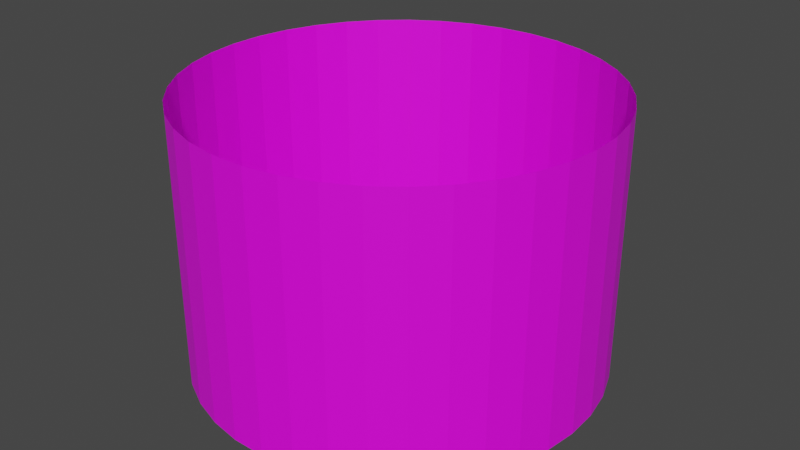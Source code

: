 # Source: Half_boulder_-_Border.blend  (saved by Blender 3.6.11; exported with 4.5.12 LTS)
import bpy
from mathutils import Matrix  # noqa: F401  (used for matrix-valued properties, if any)

bpy.ops.wm.read_factory_settings(use_empty=True)
scene = bpy.context.scene
scene.name = 'Scene'

# ---- collections
col_collection = bpy.data.collections.new('Collection'); scene.collection.children.link(col_collection)

# ---- images (referenced by path relative to the original .blend; pixels are not part of the script)
import os
ASSET_DIR = os.environ.get("B2B_ASSET_DIR", "")  # directory of the original .blend (textures are referenced by path, not embedded)
HERE = os.path.dirname(os.path.abspath(__file__))  # packed textures are extracted next to this script under _unpacked/

def load_image(name, relpath, width, height, colorspace="sRGB"):
    """Load a texture the original file referenced (path relative to the .blend, or extracted next to this script)."""
    p = next((c for c in (os.path.join(HERE, relpath), os.path.join(ASSET_DIR, relpath)) if relpath and os.path.exists(c)), "")
    if p:
        img = bpy.data.images.load(p, check_existing=True)
        img.name = name
    else:  # same state as the original file: an image datablock whose file is absent (Cycles renders it pink)
        img = bpy.data.images.new(name, width, height)
        img.source = "FILE"
        img.filepath = "//" + (relpath or name)
    img.colorspace_settings.name = colorspace
    return img
img_render_result = load_image('Render Result', '', 1024, 1024, 'sRGB')

# ---- materials (node trees are filled in below, after node groups)
mat_material_001 = bpy.data.materials.new('Material.001')

# ---- material node trees
mat_material_001.use_nodes = True; mat_material_001.node_tree.nodes.clear()
_N = mat_material_001.node_tree.nodes; _L = mat_material_001.node_tree.links
n0 = _N.new('ShaderNodeOutputMaterial'); n0.name = 'Material Output'; n0.location = (300, 300)
n1 = _N.new('ShaderNodeTexImage'); n1.name = 'Image Texture'; n1.location = (-280, 275)
n1.image = img_render_result
n2 = _N.new('ShaderNodeBsdfPrincipled'); n2.name = 'Principled BSDF'; n2.location = (10, 300)
n2.distribution = 'GGX'
n2.subsurface_method = 'RANDOM_WALK_SKIN'
n2.inputs[3].default_value = 1.45
n2.inputs[27].default_value = (0.0, 0.0, 0.0, 1.0)
n2.inputs[28].default_value = 1.0
_L.new(n2.outputs[0], n0.inputs[0])
_L.new(n1.outputs[0], n2.inputs[0])
n0.is_active_output = True

# ---- world
world_world = bpy.data.worlds.new('World'); scene.world = world_world
world_world.use_nodes = True; world_world.node_tree.nodes.clear()
_N = world_world.node_tree.nodes; _L = world_world.node_tree.links
n0 = _N.new('ShaderNodeOutputWorld'); n0.name = 'World Output'; n0.location = (300, 300)
n1 = _N.new('ShaderNodeBackground'); n1.name = 'Background'; n1.location = (10, 300)
n1.inputs[0].default_value = (0.05088, 0.05088, 0.05088, 1.0)
_L.new(n1.outputs[0], n0.inputs[0])
n0.is_active_output = True
world_world.color = (0.05088, 0.05088, 0.05088)
world_world.use_sun_shadow = False
world_world.sun_shadow_jitter_overblur = 0.0

# ---- meshes
me_sphere = bpy.data.meshes.new('Sphere')
me_sphere.from_pydata([(0.1765, 1.086, 0.0), (0.3485, 1.044, 0.0), (0.5114, 0.9743, 0.0), (0.661, 0.8797, 0.0), (0.7936, 0.7623, 0.0), (0.9056, 0.6251, 0.0), (0.9941, 0.4717, 0.0), (1.057, 0.3061, 0.0), (1.092, 0.1326, 0.0), (1.099, -0.04431, 0.0), (1.078, -0.2201, 0.0), (1.029, -0.3902, 0.0), (0.953, -0.5502, 0.0), (0.8524, -0.6959, 0.0), (0.7297, -0.8236, 0.0), (0.5881, -0.93, 0.0), (0.4313, -1.012, 0.0), (0.2633, -1.068, 0.0), (0.08854, -1.097, 0.0), (-0.08854, -1.097, 0.0), (-0.2633, -1.068, 0.0), (-0.4313, -1.012, 0.0), (-0.5881, -0.93, 0.0), (-0.7297, -0.8236, 0.0), (-0.8524, -0.6959, 0.0), (-0.953, -0.5502, 0.0), (-1.029, -0.3902, 0.0), (-1.078, -0.2201, 0.0), (-1.099, -0.04431, 0.0), (-1.092, 0.1326, 0.0), (-1.057, 0.3061, 0.0), (-0.9941, 0.4717, 0.0), (-0.9056, 0.6251, 0.0), (-0.7936, 0.7623, 0.0), (-0.661, 0.8797, 0.0), (-0.5114, 0.9743, 0.0), (-0.3485, 1.044, 0.0), (-0.1765, 1.086, 0.0), (2.254e-07, 1.1, 0.0), (0.1765, 1.086, -1.455), (0.3485, 1.044, -1.455), (0.5114, 0.9743, -1.455), (0.661, 0.8797, -1.455), (0.7936, 0.7623, -1.455), (0.9056, 0.6251, -1.455), (0.9941, 0.4717, -1.455), (1.057, 0.3061, -1.455), (1.092, 0.1326, -1.455), (1.099, -0.04431, -1.455), (1.078, -0.2201, -1.455), (1.029, -0.3902, -1.455), (0.953, -0.5502, -1.455), (0.8524, -0.6959, -1.455), (0.7297, -0.8236, -1.455), (0.5881, -0.93, -1.455), (0.4313, -1.012, -1.455), (0.2633, -1.068, -1.455), (0.08854, -1.097, -1.455), (-0.08854, -1.097, -1.455), (-0.2633, -1.068, -1.455), (-0.4313, -1.012, -1.455), (-0.5881, -0.93, -1.455), (-0.7297, -0.8236, -1.455), (-0.8524, -0.6959, -1.455), (-0.953, -0.5502, -1.455), (-1.029, -0.3902, -1.455), (-1.078, -0.2201, -1.455), (-1.099, -0.04431, -1.455), (-1.092, 0.1326, -1.455), (-1.057, 0.3061, -1.455), (-0.9941, 0.4717, -1.455), (-0.9056, 0.6251, -1.455), (-0.7936, 0.7623, -1.455), (-0.661, 0.8797, -1.455), (-0.5114, 0.9743, -1.455), (-0.3485, 1.044, -1.455), (-0.1765, 1.086, -1.455), (2.254e-07, 1.1, -1.455)], [], [(35, 34, 73, 74), (22, 21, 60, 61), (9, 8, 47, 48), (36, 35, 74, 75), (23, 22, 61, 62), (10, 9, 48, 49), (37, 36, 75, 76), (23, 24, 63, 62), (11, 10, 49, 50), (38, 37, 76, 77), (25, 24, 63, 64), (11, 12, 51, 50), (0, 38, 77, 39), (26, 25, 64, 65), (13, 12, 51, 52), (27, 26, 65, 66), (14, 13, 52, 53), (1, 0, 39, 40), (28, 27, 66, 67), (15, 14, 53, 54), (2, 1, 40, 41), (29, 28, 67, 68), (16, 15, 54, 55), (3, 2, 41, 42), (29, 30, 69, 68), (17, 16, 55, 56), (4, 3, 42, 43), (31, 30, 69, 70), (17, 18, 57, 56), (5, 4, 43, 44), (32, 31, 70, 71), (19, 18, 57, 58), (6, 5, 44, 45), (32, 33, 72, 71), (20, 19, 58, 59), (7, 6, 45, 46), (34, 33, 72, 73), (21, 20, 59, 60), (8, 7, 46, 47)])
_uv = me_sphere.uv_layers.new(name='UVMap')
_uv.uv.foreach_set('vector', [0.0, 0.0, 0.0, 0.0, 0.0, 0.0, 0.0, 0.0, 0.0, 0.0, 0.0, 0.0, 0.0, 0.0, 0.0, 0.0, 0.0, 0.0, 0.0, 0.0, 0.0, 0.0, 0.0, 0.0, 0.0, 0.0, 0.0, 0.0, 0.0, 0.0, 0.0, 0.0, 0.0, 0.0, 0.0, 0.0, 0.0, 0.0, 0.0, 0.0, 0.0, 0.0, 0.0, 0.0, 0.0, 0.0, 0.0, 0.0, 0.0, 0.0, 0.0, 0.0, 0.0, 0.0, 0.0, 0.0, 0.0, 0.0, 0.0, 0.0, 0.0, 0.0, 0.0, 0.0, 0.0, 0.0, 0.0, 0.0, 0.0, 0.0, 0.0, 0.0, 0.0, 0.0, 0.0, 0.0, 0.0, 0.0, 0.0, 0.0, 0.0, 0.0, 0.0, 0.0, 0.0, 0.0, 0.0, 0.0, 0.0, 0.0, 0.0, 0.0, 0.0, 0.0, 0.0, 0.0, 0.0, 0.0, 0.0, 0.0, 0.0, 0.0, 0.0, 0.0, 0.0, 0.0, 0.0, 0.0, 0.0, 0.0, 0.0, 0.0, 0.0, 0.0, 0.0, 0.0, 0.0, 0.0, 0.0, 0.0, 0.0, 0.0, 0.0, 0.0, 0.0, 0.0, 0.0, 0.0, 0.0, 0.0, 0.0, 0.0, 0.0, 0.0, 0.0, 0.0, 0.0, 0.0, 0.0, 0.0, 0.0, 0.0, 0.0, 0.0, 0.0, 0.0, 0.0, 0.0, 0.0, 0.0, 0.0, 0.0, 0.0, 0.0, 0.0, 0.0, 0.0, 0.0, 0.0, 0.0, 0.0, 0.0, 0.0, 0.0, 0.0, 0.0, 0.0, 0.0, 0.0, 0.0, 0.0, 0.0, 0.0, 0.0, 0.0, 0.0, 0.0, 0.0, 0.0, 0.0, 0.0, 0.0, 0.0, 0.0, 0.0, 0.0, 0.0, 0.0, 0.0, 0.0, 0.0, 0.0, 0.0, 0.0, 0.0, 0.0, 0.0, 0.0, 0.0, 0.0, 0.0, 0.0, 0.0, 0.0, 0.0, 0.0, 0.0, 0.0, 0.0, 0.0, 0.0, 0.0, 0.0, 0.0, 0.0, 0.0, 0.0, 0.0, 0.0, 0.0, 0.0, 0.0, 0.0, 0.0, 0.0, 0.0, 0.0, 0.0, 0.0, 0.0, 0.0, 0.0, 0.0, 0.0, 0.0, 0.0, 0.0, 0.0, 0.0, 0.0, 0.0, 0.0, 0.0, 0.0, 0.0, 0.0, 0.0, 0.0, 0.0, 0.0, 0.0, 0.0, 0.0, 0.0, 0.0, 0.0, 0.0, 0.0, 0.0, 0.0, 0.0, 0.0, 0.0, 0.0, 0.0, 0.0, 0.0, 0.0, 0.0, 0.0, 0.0, 0.0, 0.0, 0.0, 0.0, 0.0, 0.0, 0.0, 0.0, 0.0, 0.0, 0.0, 0.0, 0.0, 0.0, 0.0, 0.0, 0.0, 0.0, 0.0, 0.0, 0.0, 0.0, 0.0, 0.0, 0.0, 0.0, 0.0, 0.0, 0.0, 0.0, 0.0, 0.0, 0.0, 0.0, 0.0, 0.0, 0.0, 0.0, 0.0, 0.0, 0.0])
me_sphere.materials.append(mat_material_001)
me_sphere.update()

# ---- objects
ob_sphere = bpy.data.objects.new('Sphere', me_sphere)

# ---- transforms, parenting, visibility, modifiers, constraints
ob_sphere.location = (0.0, 0.0, 0.0)

# ---- collection membership
col_collection.objects.link(ob_sphere)

# ---- scene / render settings (as saved in the file)
scene.frame_start = 1; scene.frame_end = 250; scene.frame_set(1)
scene.render.engine = 'CYCLES'
scene.cycles.samples = 125
scene.cycles.sampling_pattern = 'TABULATED_SOBOL'
scene.cycles.bake_type = 'DIFFUSE'
scene.view_settings.view_transform = 'Filmic'
bpy.context.view_layer.update()

# ---- added for rendering (the .blend has no active camera and no usable light): camera, sun
cam_auto = bpy.data.cameras.new('AutoCamera')
cam_auto.lens = 50.0
cam_auto.sensor_width = 36.0
cam_auto.clip_end = 1000.0
ob_auto_camera = bpy.data.objects.new('AutoCamera', cam_auto)
scene.collection.objects.link(ob_auto_camera)
ob_auto_camera.location = (3.17572, -3.80908, 1.81288)
ob_auto_camera.rotation_euler = (1.09748, -7.21219e-08, 0.694738)
scene.camera = ob_auto_camera
light_auto_sun = bpy.data.lights.new('AutoSun', 'SUN')
light_auto_sun.energy = 3.0
light_auto_sun.angle = 0.0523599
ob_auto_sun = bpy.data.objects.new('AutoSun', light_auto_sun)
scene.collection.objects.link(ob_auto_sun)
ob_auto_sun.rotation_euler = (0.872665, 0.174533, 0.523599)
bpy.context.view_layer.update()
